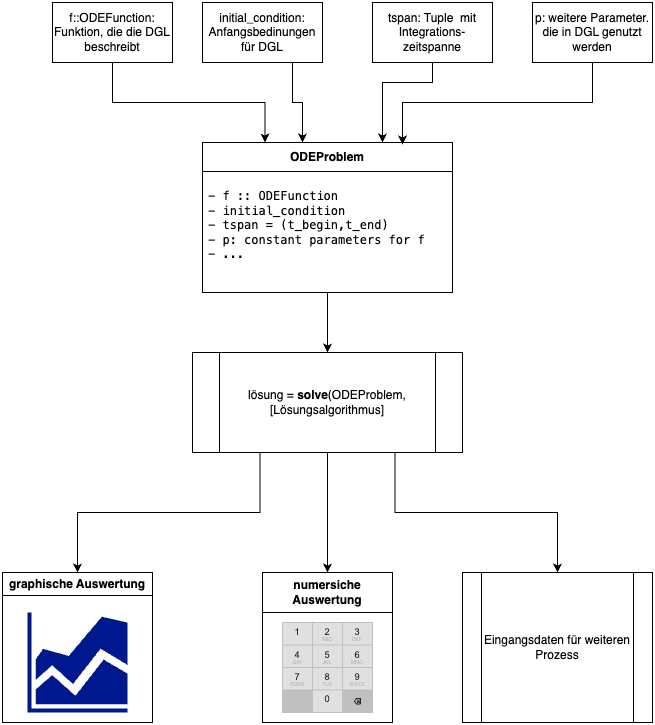

The diagram above was exported from draw.io. Its source (the exported page's mxGraphModel, read from the mxfile embedded in the PNG):
<mxGraphModel dx="1266" dy="683" grid="1" gridSize="10" guides="1" tooltips="1" connect="1" arrows="1" fold="1" page="1" pageScale="1" pageWidth="827" pageHeight="1169" math="0" shadow="0">
  <root>
    <mxCell id="0" />
    <mxCell id="1" parent="0" />
    <mxCell id="Xx-h7hxk2euqiMCwku_e-3" value="ODEProblem" style="swimlane;fontStyle=1;align=center;verticalAlign=middle;childLayout=stackLayout;horizontal=1;startSize=29;horizontalStack=0;resizeParent=1;resizeParentMax=0;resizeLast=0;collapsible=0;marginBottom=0;html=1;whiteSpace=wrap;" vertex="1" parent="1">
      <mxGeometry x="300" y="250" width="250" height="150" as="geometry" />
    </mxCell>
    <mxCell id="Xx-h7hxk2euqiMCwku_e-5" value="&lt;code&gt;&lt;br&gt;- f ::&amp;nbsp;&lt;code style=&quot;border-color: var(--border-color);&quot;&gt;ODEFunction&lt;/code&gt;&lt;br&gt;- initial_condition&lt;br&gt;- tspan = (t_begin,t_end)&lt;br&gt;- p: constant parameters for f&lt;br&gt;- ...&lt;br style=&quot;border-color: var(--border-color);&quot;&gt;&amp;nbsp;&lt;br&gt;&lt;br&gt;&lt;/code&gt;" style="text;html=1;strokeColor=none;fillColor=none;align=left;verticalAlign=middle;spacingLeft=4;spacingRight=4;overflow=hidden;rotatable=0;points=[[0,0.5],[1,0.5]];portConstraint=eastwest;whiteSpace=wrap;" vertex="1" parent="Xx-h7hxk2euqiMCwku_e-3">
      <mxGeometry y="29" width="250" height="121" as="geometry" />
    </mxCell>
    <mxCell id="Xx-h7hxk2euqiMCwku_e-27" style="edgeStyle=orthogonalEdgeStyle;rounded=0;orthogonalLoop=1;jettySize=auto;html=1;exitX=0.25;exitY=1;exitDx=0;exitDy=0;" edge="1" parent="1" source="Xx-h7hxk2euqiMCwku_e-10" target="Xx-h7hxk2euqiMCwku_e-25">
      <mxGeometry relative="1" as="geometry" />
    </mxCell>
    <mxCell id="Xx-h7hxk2euqiMCwku_e-33" style="edgeStyle=orthogonalEdgeStyle;rounded=0;orthogonalLoop=1;jettySize=auto;html=1;exitX=0.75;exitY=1;exitDx=0;exitDy=0;" edge="1" parent="1" source="Xx-h7hxk2euqiMCwku_e-10" target="Xx-h7hxk2euqiMCwku_e-32">
      <mxGeometry relative="1" as="geometry" />
    </mxCell>
    <mxCell id="Xx-h7hxk2euqiMCwku_e-10" value="lösung = &lt;b&gt;solve&lt;/b&gt;(ODEProblem, [Lösungsalgorithmus]" style="shape=process;whiteSpace=wrap;html=1;backgroundOutline=1;" vertex="1" parent="1">
      <mxGeometry x="290" y="460" width="270" height="100" as="geometry" />
    </mxCell>
    <mxCell id="Xx-h7hxk2euqiMCwku_e-11" value="" style="endArrow=classic;html=1;rounded=0;" edge="1" parent="1" source="Xx-h7hxk2euqiMCwku_e-5" target="Xx-h7hxk2euqiMCwku_e-10">
      <mxGeometry width="50" height="50" relative="1" as="geometry">
        <mxPoint x="390" y="400" as="sourcePoint" />
        <mxPoint x="440" y="350" as="targetPoint" />
      </mxGeometry>
    </mxCell>
    <mxCell id="Xx-h7hxk2euqiMCwku_e-13" style="edgeStyle=orthogonalEdgeStyle;rounded=0;orthogonalLoop=1;jettySize=auto;html=1;entryX=0.25;entryY=0;entryDx=0;entryDy=0;exitX=0.5;exitY=1;exitDx=0;exitDy=0;" edge="1" parent="1" source="Xx-h7hxk2euqiMCwku_e-12" target="Xx-h7hxk2euqiMCwku_e-3">
      <mxGeometry relative="1" as="geometry">
        <mxPoint x="270" y="120" as="sourcePoint" />
        <mxPoint x="362.5" y="230" as="targetPoint" />
        <Array as="points">
          <mxPoint x="210" y="210" />
          <mxPoint x="363" y="210" />
        </Array>
      </mxGeometry>
    </mxCell>
    <mxCell id="Xx-h7hxk2euqiMCwku_e-12" value="f::ODEFunction:&lt;br&gt;Funktion, die die DGL beschreibt" style="rounded=0;whiteSpace=wrap;html=1;" vertex="1" parent="1">
      <mxGeometry x="150" y="110" width="120" height="60" as="geometry" />
    </mxCell>
    <mxCell id="Xx-h7hxk2euqiMCwku_e-14" value="initial_condition:&lt;br&gt;Anfangsbedinungen für DGL" style="rounded=0;whiteSpace=wrap;html=1;" vertex="1" parent="1">
      <mxGeometry x="300" y="110" width="120" height="60" as="geometry" />
    </mxCell>
    <mxCell id="Xx-h7hxk2euqiMCwku_e-16" value="tspan: Tuple&amp;nbsp; mit Integrations-zeitspanne" style="rounded=0;whiteSpace=wrap;html=1;" vertex="1" parent="1">
      <mxGeometry x="470" y="110" width="120" height="60" as="geometry" />
    </mxCell>
    <mxCell id="Xx-h7hxk2euqiMCwku_e-17" style="edgeStyle=orthogonalEdgeStyle;rounded=0;orthogonalLoop=1;jettySize=auto;html=1;entryX=0.72;entryY=0;entryDx=0;entryDy=0;entryPerimeter=0;" edge="1" parent="1" source="Xx-h7hxk2euqiMCwku_e-16" target="Xx-h7hxk2euqiMCwku_e-3">
      <mxGeometry relative="1" as="geometry">
        <Array as="points">
          <mxPoint x="530" y="190" />
          <mxPoint x="480" y="190" />
        </Array>
      </mxGeometry>
    </mxCell>
    <mxCell id="Xx-h7hxk2euqiMCwku_e-20" value="p: weitere Parameter. die in DGL genutzt werden" style="rounded=0;whiteSpace=wrap;html=1;" vertex="1" parent="1">
      <mxGeometry x="630" y="110" width="120" height="60" as="geometry" />
    </mxCell>
    <mxCell id="Xx-h7hxk2euqiMCwku_e-23" style="edgeStyle=orthogonalEdgeStyle;rounded=0;orthogonalLoop=1;jettySize=auto;html=1;exitX=0.5;exitY=1;exitDx=0;exitDy=0;entryX=0.8;entryY=0.013;entryDx=0;entryDy=0;entryPerimeter=0;" edge="1" parent="1" source="Xx-h7hxk2euqiMCwku_e-20" target="Xx-h7hxk2euqiMCwku_e-3">
      <mxGeometry relative="1" as="geometry" />
    </mxCell>
    <mxCell id="Xx-h7hxk2euqiMCwku_e-24" style="edgeStyle=orthogonalEdgeStyle;rounded=0;orthogonalLoop=1;jettySize=auto;html=1;exitX=0.75;exitY=1;exitDx=0;exitDy=0;entryX=0.4;entryY=0;entryDx=0;entryDy=0;entryPerimeter=0;" edge="1" parent="1" source="Xx-h7hxk2euqiMCwku_e-14" target="Xx-h7hxk2euqiMCwku_e-3">
      <mxGeometry relative="1" as="geometry" />
    </mxCell>
    <mxCell id="Xx-h7hxk2euqiMCwku_e-25" value="graphische Auswertung" style="swimlane;whiteSpace=wrap;html=1;" vertex="1" parent="1">
      <mxGeometry x="100" y="680" width="150" height="150" as="geometry" />
    </mxCell>
    <mxCell id="Xx-h7hxk2euqiMCwku_e-26" value="" style="sketch=0;aspect=fixed;pointerEvents=1;shadow=0;dashed=0;html=1;strokeColor=none;labelPosition=center;verticalLabelPosition=bottom;verticalAlign=top;align=center;fillColor=#00188D;shape=mxgraph.mscae.general.graph" vertex="1" parent="Xx-h7hxk2euqiMCwku_e-25">
      <mxGeometry x="25" y="40" width="100" height="100" as="geometry" />
    </mxCell>
    <mxCell id="Xx-h7hxk2euqiMCwku_e-28" value="numersiche Auswertung" style="swimlane;whiteSpace=wrap;html=1;startSize=40;" vertex="1" parent="1">
      <mxGeometry x="360" y="680" width="130" height="150" as="geometry" />
    </mxCell>
    <mxCell id="Xx-h7hxk2euqiMCwku_e-30" value="" style="html=1;verticalLabelPosition=bottom;labelBackgroundColor=#ffffff;verticalAlign=top;shadow=0;dashed=0;strokeWidth=2;shape=mxgraph.ios7.misc.number_pad;strokeWidth=1;" vertex="1" parent="Xx-h7hxk2euqiMCwku_e-28">
      <mxGeometry x="20" y="50" width="90" height="90" as="geometry" />
    </mxCell>
    <mxCell id="Xx-h7hxk2euqiMCwku_e-31" style="edgeStyle=orthogonalEdgeStyle;rounded=0;orthogonalLoop=1;jettySize=auto;html=1;exitX=0.5;exitY=1;exitDx=0;exitDy=0;entryX=0.5;entryY=0;entryDx=0;entryDy=0;" edge="1" parent="1" source="Xx-h7hxk2euqiMCwku_e-10" target="Xx-h7hxk2euqiMCwku_e-28">
      <mxGeometry relative="1" as="geometry">
        <mxPoint x="430" y="670" as="targetPoint" />
      </mxGeometry>
    </mxCell>
    <mxCell id="Xx-h7hxk2euqiMCwku_e-32" value="Eingangsdaten für weiteren Prozess" style="shape=process;whiteSpace=wrap;html=1;backgroundOutline=1;" vertex="1" parent="1">
      <mxGeometry x="560" y="680" width="190" height="150" as="geometry" />
    </mxCell>
  </root>
</mxGraphModel>